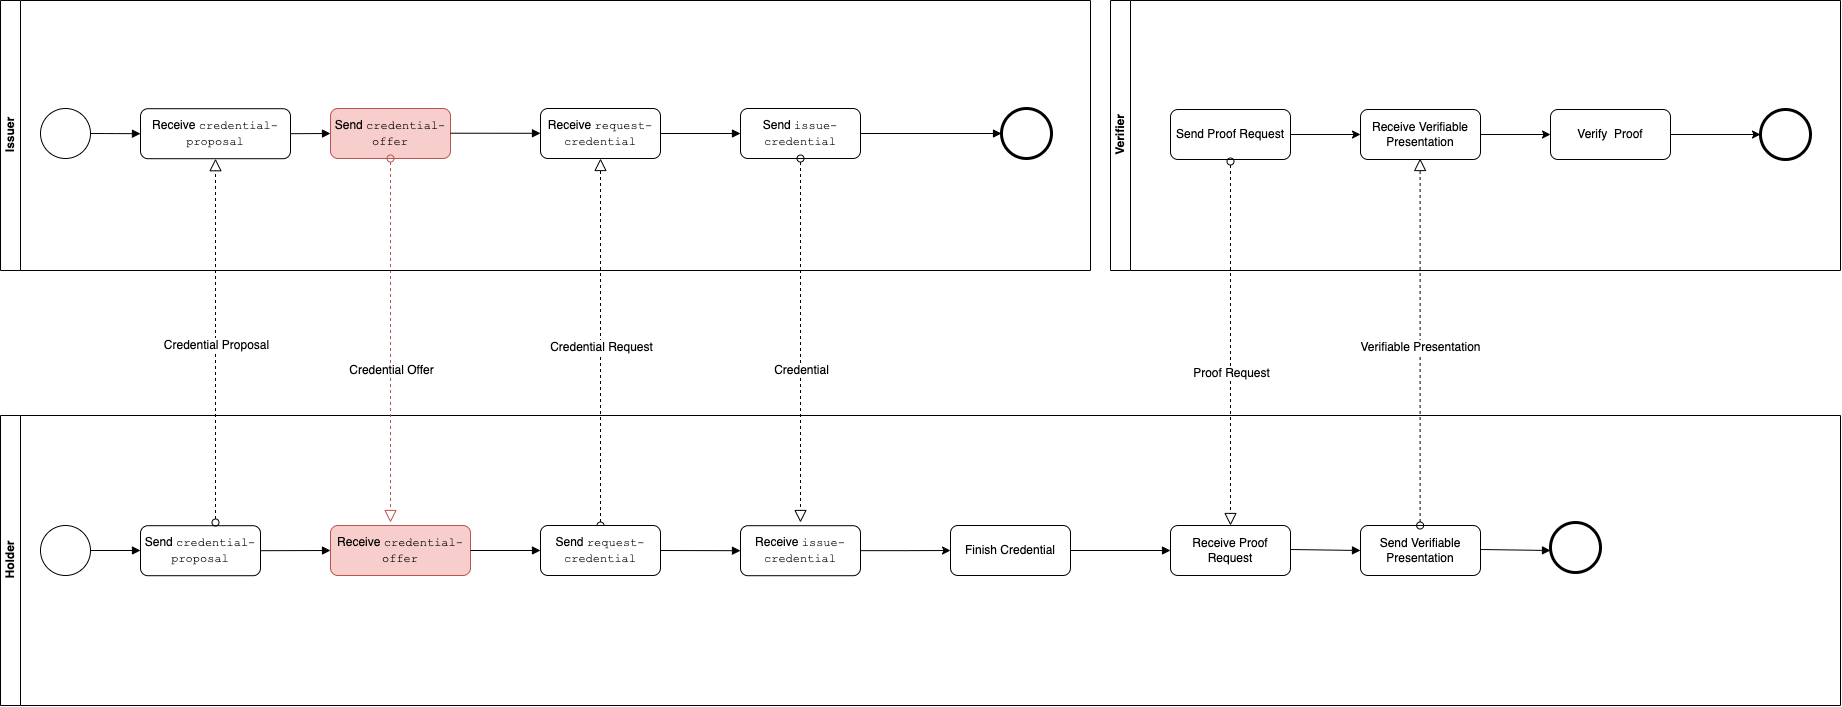

The diagram above was exported from draw.io. Its source (the exported page's mxGraphModel, read from the mxfile embedded in the PNG):
<mxGraphModel dx="975" dy="1140" grid="1" gridSize="10" guides="1" tooltips="1" connect="1" arrows="1" fold="1" page="1" pageScale="1" pageWidth="850" pageHeight="1100" math="0" shadow="0">
  <root>
    <mxCell id="0" />
    <mxCell id="1" parent="0" />
    <mxCell id="zmmnlmOCx7V2377thjEk-9" value="" style="endArrow=block;endFill=1;endSize=6;html=1;exitX=1;exitY=0.5;exitDx=0;exitDy=0;entryX=0;entryY=0.5;entryDx=0;entryDy=0;edgeStyle=orthogonalEdgeStyle;" edge="1" parent="1" source="zmmnlmOCx7V2377thjEk-35" target="2ZCzuItFoeXJOIns-eK0-5">
      <mxGeometry width="100" relative="1" as="geometry">
        <mxPoint x="1169.9999999999989" y="330.65999999999997" as="sourcePoint" />
        <mxPoint x="1907" y="330.9999999999999" as="targetPoint" />
        <Array as="points" />
      </mxGeometry>
    </mxCell>
    <mxCell id="zmmnlmOCx7V2377thjEk-10" value="Holder" style="swimlane;html=1;horizontal=0;startSize=20;container=0;" vertex="1" parent="1">
      <mxGeometry x="1080" y="613" width="1840" height="290" as="geometry">
        <mxRectangle x="140" y="70" width="30" height="60" as="alternateBounds" />
      </mxGeometry>
    </mxCell>
    <mxCell id="zmmnlmOCx7V2377thjEk-11" value="Receive Proof Request" style="shape=ext;rounded=1;html=1;whiteSpace=wrap;" vertex="1" parent="zmmnlmOCx7V2377thjEk-10">
      <mxGeometry x="1170" y="110" width="120" height="50" as="geometry" />
    </mxCell>
    <mxCell id="zmmnlmOCx7V2377thjEk-12" value="" style="shape=mxgraph.bpmn.shape;html=1;verticalLabelPosition=bottom;labelBackgroundColor=#ffffff;verticalAlign=top;align=center;perimeter=ellipsePerimeter;outlineConnect=0;outline=end;symbol=general;" vertex="1" parent="zmmnlmOCx7V2377thjEk-10">
      <mxGeometry x="1550" y="107.00000000000004" width="50" height="50" as="geometry" />
    </mxCell>
    <mxCell id="zmmnlmOCx7V2377thjEk-13" value="" style="endArrow=block;endFill=1;endSize=6;html=1;exitX=1;exitY=0.5;exitDx=0;exitDy=0;entryX=0;entryY=0.5;entryDx=0;entryDy=0;" edge="1" parent="zmmnlmOCx7V2377thjEk-10" target="2ZCzuItFoeXJOIns-eK0-18">
      <mxGeometry width="100" relative="1" as="geometry">
        <mxPoint x="1290.0000000000005" y="134.00000000000045" as="sourcePoint" />
        <mxPoint x="1460" y="134" as="targetPoint" />
        <Array as="points" />
      </mxGeometry>
    </mxCell>
    <mxCell id="2ZCzuItFoeXJOIns-eK0-5" value="Receive &lt;font face=&quot;Courier New&quot;&gt;credential-proposal&lt;/font&gt;" style="shape=ext;rounded=1;html=1;whiteSpace=wrap;" vertex="1" parent="zmmnlmOCx7V2377thjEk-10">
      <mxGeometry x="140" y="-306.8" width="150" height="50" as="geometry" />
    </mxCell>
    <mxCell id="2ZCzuItFoeXJOIns-eK0-6" value="" style="endArrow=block;endFill=1;endSize=6;html=1;exitX=1;exitY=0.5;exitDx=0;exitDy=0;" edge="1" parent="zmmnlmOCx7V2377thjEk-10" source="2ZCzuItFoeXJOIns-eK0-5">
      <mxGeometry width="100" relative="1" as="geometry">
        <mxPoint x="419.94444444444434" y="-251.85555555555555" as="sourcePoint" />
        <mxPoint x="330" y="-282" as="targetPoint" />
      </mxGeometry>
    </mxCell>
    <mxCell id="2ZCzuItFoeXJOIns-eK0-7" value="Send&amp;nbsp;&lt;font face=&quot;Courier New&quot;&gt;credential-proposal&lt;br&gt;&lt;/font&gt;" style="shape=ext;rounded=1;html=1;whiteSpace=wrap;" vertex="1" parent="zmmnlmOCx7V2377thjEk-10">
      <mxGeometry x="140" y="110.20000000000005" width="120" height="50" as="geometry" />
    </mxCell>
    <mxCell id="2ZCzuItFoeXJOIns-eK0-3" value="" style="startArrow=oval;startFill=0;startSize=7;endArrow=block;endFill=0;endSize=10;dashed=1;html=1;entryX=0.5;entryY=1;entryDx=0;entryDy=0;fontColor=#000000;" edge="1" parent="zmmnlmOCx7V2377thjEk-10" target="2ZCzuItFoeXJOIns-eK0-5">
      <mxGeometry width="100" relative="1" as="geometry">
        <mxPoint x="215" y="107" as="sourcePoint" />
        <mxPoint x="200" y="-119.80000000000001" as="targetPoint" />
        <Array as="points" />
      </mxGeometry>
    </mxCell>
    <mxCell id="2ZCzuItFoeXJOIns-eK0-4" value="Credential Proposal" style="text;html=1;resizable=0;points=[];align=center;verticalAlign=middle;labelBackgroundColor=#ffffff;fontColor=#000000;" vertex="1" connectable="0" parent="2ZCzuItFoeXJOIns-eK0-3">
      <mxGeometry x="-0.4223" relative="1" as="geometry">
        <mxPoint y="-73" as="offset" />
      </mxGeometry>
    </mxCell>
    <mxCell id="2ZCzuItFoeXJOIns-eK0-8" value="" style="endArrow=block;endFill=1;endSize=6;html=1;exitX=1;exitY=0.5;exitDx=0;exitDy=0;entryX=0;entryY=0.5;entryDx=0;entryDy=0;" edge="1" parent="zmmnlmOCx7V2377thjEk-10" source="2ZCzuItFoeXJOIns-eK0-7" target="2ZCzuItFoeXJOIns-eK0-14">
      <mxGeometry width="100" relative="1" as="geometry">
        <mxPoint x="211" y="13.700000000000045" as="sourcePoint" />
        <mxPoint x="280" y="135.20000000000005" as="targetPoint" />
        <Array as="points" />
      </mxGeometry>
    </mxCell>
    <mxCell id="2ZCzuItFoeXJOIns-eK0-11" value="Send &lt;font face=&quot;Courier New&quot;&gt;credential-offer&lt;/font&gt;" style="shape=ext;rounded=1;html=1;whiteSpace=wrap;fillColor=#f8cecc;strokeColor=#b85450;" vertex="1" parent="zmmnlmOCx7V2377thjEk-10">
      <mxGeometry x="330" y="-307" width="120" height="50" as="geometry" />
    </mxCell>
    <mxCell id="2ZCzuItFoeXJOIns-eK0-14" value="Receive&amp;nbsp;&lt;span style=&quot;font-family: &amp;#34;courier new&amp;#34;&quot;&gt;credential-offer&lt;/span&gt;" style="shape=ext;rounded=1;html=1;whiteSpace=wrap;fillColor=#f8cecc;strokeColor=#b85450;" vertex="1" parent="zmmnlmOCx7V2377thjEk-10">
      <mxGeometry x="330" y="110" width="140" height="50" as="geometry" />
    </mxCell>
    <mxCell id="2ZCzuItFoeXJOIns-eK0-9" value="" style="startArrow=oval;startFill=0;startSize=7;endArrow=block;endFill=0;endSize=10;dashed=1;html=1;fontColor=#000000;fillColor=#f8cecc;strokeColor=#b85450;" edge="1" parent="zmmnlmOCx7V2377thjEk-10" source="2ZCzuItFoeXJOIns-eK0-11">
      <mxGeometry width="100" relative="1" as="geometry">
        <mxPoint x="470" y="-120" as="sourcePoint" />
        <mxPoint x="390" y="107" as="targetPoint" />
      </mxGeometry>
    </mxCell>
    <mxCell id="2ZCzuItFoeXJOIns-eK0-10" value="Credential Offer" style="text;html=1;resizable=0;points=[];align=center;verticalAlign=middle;labelBackgroundColor=#ffffff;fontColor=#000000;" vertex="1" connectable="0" parent="2ZCzuItFoeXJOIns-eK0-9">
      <mxGeometry x="0.1552" relative="1" as="geometry">
        <mxPoint as="offset" />
      </mxGeometry>
    </mxCell>
    <mxCell id="zmmnlmOCx7V2377thjEk-29" value="Receive&amp;nbsp;&lt;span style=&quot;font-family: &amp;#34;courier new&amp;#34;&quot;&gt;issue-credential&lt;/span&gt;" style="shape=ext;rounded=1;html=1;whiteSpace=wrap;" vertex="1" parent="zmmnlmOCx7V2377thjEk-10">
      <mxGeometry x="740" y="110.2" width="120" height="50" as="geometry" />
    </mxCell>
    <mxCell id="zmmnlmOCx7V2377thjEk-31" value="Finish Credential" style="shape=ext;rounded=1;html=1;whiteSpace=wrap;" vertex="1" parent="zmmnlmOCx7V2377thjEk-10">
      <mxGeometry x="950" y="110" width="120" height="50" as="geometry" />
    </mxCell>
    <mxCell id="zmmnlmOCx7V2377thjEk-28" value="" style="edgeStyle=orthogonalEdgeStyle;rounded=0;html=1;jettySize=auto;orthogonalLoop=1;" edge="1" parent="zmmnlmOCx7V2377thjEk-10" source="zmmnlmOCx7V2377thjEk-29" target="zmmnlmOCx7V2377thjEk-31">
      <mxGeometry relative="1" as="geometry" />
    </mxCell>
    <mxCell id="zmmnlmOCx7V2377thjEk-32" value="" style="endArrow=block;endFill=1;endSize=6;html=1;entryX=0;entryY=0.5;entryDx=0;entryDy=0;exitX=1;exitY=0.5;exitDx=0;exitDy=0;" edge="1" parent="zmmnlmOCx7V2377thjEk-10" source="zmmnlmOCx7V2377thjEk-31" target="zmmnlmOCx7V2377thjEk-11">
      <mxGeometry width="100" relative="1" as="geometry">
        <mxPoint x="990" y="135" as="sourcePoint" />
        <mxPoint x="1010" y="170" as="targetPoint" />
        <Array as="points" />
      </mxGeometry>
    </mxCell>
    <mxCell id="2ZCzuItFoeXJOIns-eK0-18" value="Send Verifiable Presentation&lt;span style=&quot;color: rgba(0 , 0 , 0 , 0) ; font-family: monospace ; font-size: 0px&quot;&gt;Verifiable3CmxGraphModel%3E%3Croot%3E%3CmxCell%20id%3D%220%22%2F%3E%3CmxCell%20id%3D%221%22%20parent%3D%220%22%2F%3E%3CmxCell%20id%3D%222%22%20value%3D%22%22%20style%3D%22endArrow%3Dblock%3BendFill%3D1%3BendSize%3D6%3Bhtml%3D1%3BexitX%3D1%3BexitY%3D0.5%3BexitDx%3D0%3BexitDy%3D0%3BentryX%3D0%3BentryY%3D0.5%3BentryDx%3D0%3BentryDy%3D0%3B%22%20edge%3D%221%22%20target%3D%223%22%20parent%3D%221%22%3E%3CmxGeometry%20width%3D%22100%22%20relative%3D%221%22%20as%3D%22geometry%22%3E%3CmxPoint%20x%3D%222370.0000000000005%22%20y%3D%22747.0000000000005%22%20as%3D%22sourcePoint%22%2F%3E%3CmxPoint%20x%3D%221460%22%20y%3D%22134%22%20as%3D%22targetPoint%22%2F%3E%3CArray%20as%3D%22points%22%2F%3E%3C%2FmxGeometry%3E%3C%2FmxCell%3E%3CmxCell%20id%3D%223%22%20value%3D%22Receive%20Proof%20Request%22%20style%3D%22shape%3Dext%3Brounded%3D1%3Bhtml%3D1%3BwhiteSpace%3Dwrap%3B%22%20vertex%3D%221%22%20parent%3D%221%22%3E%3CmxGeometry%20x%3D%222440%22%20y%3D%22723%22%20width%3D%22120%22%20height%3D%2250%22%20as%3D%22geometry%22%2F%3E%3C%2FmxCell%3E%3C%2Froot%3E%3C%2FmxGraphModel%3E&lt;/span&gt;" style="shape=ext;rounded=1;html=1;whiteSpace=wrap;" vertex="1" parent="zmmnlmOCx7V2377thjEk-10">
      <mxGeometry x="1360" y="110.00000000000004" width="120" height="50" as="geometry" />
    </mxCell>
    <mxCell id="2ZCzuItFoeXJOIns-eK0-19" value="" style="endArrow=block;endFill=1;endSize=6;html=1;exitX=1;exitY=0.5;exitDx=0;exitDy=0;entryX=0;entryY=0.5;entryDx=0;entryDy=0;" edge="1" parent="zmmnlmOCx7V2377thjEk-10">
      <mxGeometry width="100" relative="1" as="geometry">
        <mxPoint x="1480.0000000000005" y="134.00000000000045" as="sourcePoint" />
        <mxPoint x="1550" y="135" as="targetPoint" />
        <Array as="points" />
      </mxGeometry>
    </mxCell>
    <mxCell id="zmmnlmOCx7V2377thjEk-14" value="Issuer&lt;br&gt;" style="swimlane;html=1;horizontal=0;startSize=20;container=0;" vertex="1" parent="1">
      <mxGeometry x="1080" y="198" width="1090" height="270" as="geometry">
        <mxRectangle x="140" y="70" width="30" height="60" as="alternateBounds" />
      </mxGeometry>
    </mxCell>
    <mxCell id="2ZCzuItFoeXJOIns-eK0-16" value="" style="endArrow=block;endFill=1;endSize=6;html=1;exitX=1;exitY=0.5;exitDx=0;exitDy=0;entryX=0;entryY=0.5;entryDx=0;entryDy=0;" edge="1" parent="zmmnlmOCx7V2377thjEk-14">
      <mxGeometry width="100" relative="1" as="geometry">
        <mxPoint x="450" y="132.71000000000006" as="sourcePoint" />
        <mxPoint x="540" y="132.79999999999998" as="targetPoint" />
        <Array as="points" />
      </mxGeometry>
    </mxCell>
    <mxCell id="zmmnlmOCx7V2377thjEk-21" value="Send &lt;font face=&quot;Courier New&quot;&gt;issue-credential&lt;/font&gt;" style="shape=ext;rounded=1;html=1;whiteSpace=wrap;" vertex="1" parent="zmmnlmOCx7V2377thjEk-14">
      <mxGeometry x="740" y="108" width="120" height="50" as="geometry" />
    </mxCell>
    <mxCell id="zmmnlmOCx7V2377thjEk-16" value="" style="startArrow=oval;startFill=0;startSize=7;endArrow=block;endFill=0;endSize=10;dashed=1;html=1;exitX=0.5;exitY=0;exitDx=0;exitDy=0;entryX=0.5;entryY=1;entryDx=0;entryDy=0;fontColor=#000000;" edge="1" parent="1" source="zmmnlmOCx7V2377thjEk-27" target="zmmnlmOCx7V2377thjEk-24">
      <mxGeometry width="100" relative="1" as="geometry">
        <mxPoint x="1610" y="573" as="sourcePoint" />
        <mxPoint x="1680" y="493" as="targetPoint" />
        <Array as="points" />
      </mxGeometry>
    </mxCell>
    <mxCell id="zmmnlmOCx7V2377thjEk-17" value="Credential Request" style="text;html=1;resizable=0;points=[];align=center;verticalAlign=middle;labelBackgroundColor=#ffffff;fontColor=#000000;" vertex="1" connectable="0" parent="zmmnlmOCx7V2377thjEk-16">
      <mxGeometry x="-0.4223" relative="1" as="geometry">
        <mxPoint y="-73" as="offset" />
      </mxGeometry>
    </mxCell>
    <mxCell id="zmmnlmOCx7V2377thjEk-18" value="" style="startArrow=oval;startFill=0;startSize=7;endArrow=block;endFill=0;endSize=10;dashed=1;html=1;exitX=0.5;exitY=1;exitDx=0;exitDy=0;fontColor=#000000;" edge="1" parent="1" source="zmmnlmOCx7V2377thjEk-21">
      <mxGeometry width="100" relative="1" as="geometry">
        <mxPoint x="1900" y="493" as="sourcePoint" />
        <mxPoint x="1880" y="720" as="targetPoint" />
      </mxGeometry>
    </mxCell>
    <mxCell id="zmmnlmOCx7V2377thjEk-19" value="Credential" style="text;html=1;resizable=0;points=[];align=center;verticalAlign=middle;labelBackgroundColor=#ffffff;fontColor=#000000;" vertex="1" connectable="0" parent="zmmnlmOCx7V2377thjEk-18">
      <mxGeometry x="0.1552" relative="1" as="geometry">
        <mxPoint as="offset" />
      </mxGeometry>
    </mxCell>
    <mxCell id="zmmnlmOCx7V2377thjEk-22" value="" style="endArrow=block;endFill=1;endSize=6;html=1;exitX=1;exitY=0.5;exitDx=0;exitDy=0;entryX=0;entryY=0.5;entryDx=0;entryDy=0;" edge="1" parent="1" source="zmmnlmOCx7V2377thjEk-21" target="zmmnlmOCx7V2377thjEk-23">
      <mxGeometry width="100" relative="1" as="geometry">
        <mxPoint x="2030" y="315.5" as="sourcePoint" />
        <mxPoint x="1920" y="330.9999999999999" as="targetPoint" />
      </mxGeometry>
    </mxCell>
    <mxCell id="zmmnlmOCx7V2377thjEk-23" value="" style="shape=mxgraph.bpmn.shape;html=1;verticalLabelPosition=bottom;labelBackgroundColor=#ffffff;verticalAlign=top;align=center;perimeter=ellipsePerimeter;outlineConnect=0;outline=end;symbol=general;" vertex="1" parent="1">
      <mxGeometry x="2081" y="306" width="50" height="50" as="geometry" />
    </mxCell>
    <mxCell id="zmmnlmOCx7V2377thjEk-24" value="Receive &lt;font face=&quot;Courier New&quot;&gt;request-credential&lt;/font&gt;" style="shape=ext;rounded=1;html=1;whiteSpace=wrap;" vertex="1" parent="1">
      <mxGeometry x="1620" y="306" width="120" height="50" as="geometry" />
    </mxCell>
    <mxCell id="zmmnlmOCx7V2377thjEk-25" value="" style="endArrow=block;endFill=1;endSize=6;html=1;exitX=1;exitY=0.5;exitDx=0;exitDy=0;entryX=0;entryY=0.5;entryDx=0;entryDy=0;" edge="1" parent="1" source="zmmnlmOCx7V2377thjEk-24" target="zmmnlmOCx7V2377thjEk-21">
      <mxGeometry width="100" relative="1" as="geometry">
        <mxPoint x="1899.9444444444443" y="360.94444444444446" as="sourcePoint" />
        <mxPoint x="1959.1111111111113" y="360.94444444444446" as="targetPoint" />
      </mxGeometry>
    </mxCell>
    <mxCell id="zmmnlmOCx7V2377thjEk-26" value="" style="shape=mxgraph.bpmn.shape;html=1;verticalLabelPosition=bottom;labelBackgroundColor=#ffffff;verticalAlign=top;align=center;perimeter=ellipsePerimeter;outlineConnect=0;outline=standard;symbol=general;" vertex="1" parent="1">
      <mxGeometry x="1120" y="723" width="50" height="50" as="geometry" />
    </mxCell>
    <mxCell id="zmmnlmOCx7V2377thjEk-27" value="Send&amp;nbsp;&lt;font face=&quot;Courier New&quot;&gt;request-credential&lt;/font&gt;" style="shape=ext;rounded=1;html=1;whiteSpace=wrap;" vertex="1" parent="1">
      <mxGeometry x="1620" y="723" width="120" height="50" as="geometry" />
    </mxCell>
    <mxCell id="zmmnlmOCx7V2377thjEk-30" value="" style="endArrow=block;endFill=1;endSize=6;html=1;exitX=1;exitY=0.5;exitDx=0;exitDy=0;entryX=0;entryY=0.5;entryDx=0;entryDy=0;" edge="1" parent="1" source="zmmnlmOCx7V2377thjEk-27" target="zmmnlmOCx7V2377thjEk-29">
      <mxGeometry width="100" relative="1" as="geometry">
        <mxPoint x="1691" y="626.5" as="sourcePoint" />
        <mxPoint x="1811" y="666.5" as="targetPoint" />
        <Array as="points" />
      </mxGeometry>
    </mxCell>
    <mxCell id="zmmnlmOCx7V2377thjEk-33" value="" style="endArrow=block;endFill=1;endSize=6;html=1;exitX=1;exitY=0.5;exitDx=0;exitDy=0;" edge="1" parent="1" source="zmmnlmOCx7V2377thjEk-26">
      <mxGeometry width="100" relative="1" as="geometry">
        <mxPoint x="1180" y="758" as="sourcePoint" />
        <mxPoint x="1220" y="748" as="targetPoint" />
        <Array as="points" />
      </mxGeometry>
    </mxCell>
    <mxCell id="zmmnlmOCx7V2377thjEk-35" value="" style="shape=mxgraph.bpmn.shape;html=1;verticalLabelPosition=bottom;labelBackgroundColor=#ffffff;verticalAlign=top;align=center;perimeter=ellipsePerimeter;outlineConnect=0;outline=standard;symbol=general;" vertex="1" parent="1">
      <mxGeometry x="1120" y="306" width="50" height="50" as="geometry" />
    </mxCell>
    <mxCell id="2ZCzuItFoeXJOIns-eK0-1" value="Verifier" style="swimlane;html=1;horizontal=0;startSize=20;container=0;" vertex="1" parent="1">
      <mxGeometry x="2190" y="198" width="730" height="270" as="geometry">
        <mxRectangle x="140" y="70" width="30" height="60" as="alternateBounds" />
      </mxGeometry>
    </mxCell>
    <mxCell id="zmmnlmOCx7V2377thjEk-5" value="Send Proof Request" style="shape=ext;rounded=1;html=1;whiteSpace=wrap;strokeColor=#000000;" vertex="1" parent="2ZCzuItFoeXJOIns-eK0-1">
      <mxGeometry x="60" y="109" width="120" height="50" as="geometry" />
    </mxCell>
    <mxCell id="zmmnlmOCx7V2377thjEk-6" value="" style="endArrow=classic;html=1;rounded=0;strokeColor=#000000;exitX=1;exitY=0.5;exitDx=0;exitDy=0;" edge="1" parent="2ZCzuItFoeXJOIns-eK0-1" source="zmmnlmOCx7V2377thjEk-5">
      <mxGeometry width="50" height="50" relative="1" as="geometry">
        <mxPoint x="420" y="589" as="sourcePoint" />
        <mxPoint x="250" y="134" as="targetPoint" />
      </mxGeometry>
    </mxCell>
    <mxCell id="zmmnlmOCx7V2377thjEk-7" value="" style="shape=mxgraph.bpmn.shape;html=1;verticalLabelPosition=bottom;labelBackgroundColor=#ffffff;verticalAlign=top;align=center;perimeter=ellipsePerimeter;outlineConnect=0;outline=end;symbol=general;" vertex="1" parent="2ZCzuItFoeXJOIns-eK0-1">
      <mxGeometry x="650" y="109" width="50" height="50" as="geometry" />
    </mxCell>
    <mxCell id="2ZCzuItFoeXJOIns-eK0-26" style="edgeStyle=orthogonalEdgeStyle;rounded=0;orthogonalLoop=1;jettySize=auto;html=1;exitX=1;exitY=0.5;exitDx=0;exitDy=0;entryX=0;entryY=0.5;entryDx=0;entryDy=0;strokeColor=#000000;" edge="1" parent="2ZCzuItFoeXJOIns-eK0-1" source="2ZCzuItFoeXJOIns-eK0-25" target="2ZCzuItFoeXJOIns-eK0-27">
      <mxGeometry relative="1" as="geometry" />
    </mxCell>
    <mxCell id="2ZCzuItFoeXJOIns-eK0-25" value="Receive Verifiable Presentation&lt;span style=&quot;color: rgba(0 , 0 , 0 , 0) ; font-family: monospace ; font-size: 0px&quot;&gt;Verifiable3CmxGraphModel%3E%3Croot%3E%3CmxCell%20id%3D%220%22%2F%3E%3CmxCell%20id%3D%221%22%20parent%3D%220%22%2F%3E%3CmxCell%20id%3D%222%22%20value%3D%22%22%20style%3D%22endArrow%3Dblock%3BendFill%3D1%3BendSize%3D6%3Bhtml%3D1%3BexitX%3D1%3BexitY%3D0.5%3BexitDx%3D0%3BexitDy%3D0%3BentryX%3D0%3BentryY%3D0.5%3BentryDx%3D0%3BentryDy%3D0%3B%22%20edge%3D%221%22%20target%3D%223%22%20parent%3D%221%22%3E%3CmxGeometry%20width%3D%22100%22%20relative%3D%221%22%20as%3D%22geometry%22%3E%3CmxPoint%20x%3D%222370.0000000000005%22%20y%3D%22747.0000000000005%22%20as%3D%22sourcePoint%22%2F%3E%3CmxPoint%20x%3D%221460%22%20y%3D%22134%22%20as%3D%22targetPoint%22%2F%3E%3CArray%20as%3D%22points%22%2F%3E%3C%2FmxGeometry%3E%3C%2FmxCell%3E%3CmxCell%20id%3D%223%22%20value%3D%22Receive%20Proof%20Request%22%20style%3D%22shape%3Dext%3Brounded%3D1%3Bhtml%3D1%3BwhiteSpace%3Dwrap%3B%22%20vertex%3D%221%22%20parent%3D%221%22%3E%3CmxGeometry%20x%3D%222440%22%20y%3D%22723%22%20width%3D%22120%22%20height%3D%2250%22%20as%3D%22geometry%22%2F%3E%3C%2FmxCell%3E%3C%2Froot%3E%3C%2FmxGraphModel%3E&lt;/span&gt;" style="shape=ext;rounded=1;html=1;whiteSpace=wrap;strokeColor=#000000;" vertex="1" parent="2ZCzuItFoeXJOIns-eK0-1">
      <mxGeometry x="250" y="109" width="120" height="50" as="geometry" />
    </mxCell>
    <mxCell id="2ZCzuItFoeXJOIns-eK0-28" style="edgeStyle=orthogonalEdgeStyle;rounded=0;orthogonalLoop=1;jettySize=auto;html=1;entryX=0;entryY=0.5;entryDx=0;entryDy=0;strokeColor=#000000;" edge="1" parent="2ZCzuItFoeXJOIns-eK0-1" source="2ZCzuItFoeXJOIns-eK0-27" target="zmmnlmOCx7V2377thjEk-7">
      <mxGeometry relative="1" as="geometry" />
    </mxCell>
    <mxCell id="2ZCzuItFoeXJOIns-eK0-27" value="Verify&amp;nbsp; Proof&lt;span style=&quot;color: rgba(0 , 0 , 0 , 0) ; font-family: monospace ; font-size: 0px&quot;&gt;Verifiable3CmxGraphModel%3E%3Croot%3E%3CmxCell%20id%3D%220%22%2F%3E%3CmxCell%20id%3D%221%22%20parent%3D%220%22%2F%3E%3CmxCell%20id%3D%222%22%20value%3D%22%22%20style%3D%22endArrow%3Dblock%3BendFill%3D1%3BendSize%3D6%3Bhtml%3D1%3BexitX%3D1%3BexitY%3D0.5%3BexitDx%3D0%3BexitDy%3D0%3BentryX%3D0%3BentryY%3D0.5%3BentryDx%3D0%3BentryDy%3D0%3B%22%20edge%3D%221%22%20target%3D%223%22%20parent%3D%221%22%3E%3CmxGeometry%20width%3D%22100%22%20relative%3D%221%22%20as%3D%22geometry%22%3E%3CmxPoint%20x%3D%222370.0000000000005%22%20y%3D%22747.0000000000005%22%20as%3D%22sourcePoint%22%2F%3E%3CmxPoint%20x%3D%221460%22%20y%3D%22134%22%20as%3D%22targetPoint%22%2F%3E%3CArray%20as%3D%22points%22%2F%3E%3C%2FmxGeometry%3E%3C%2FmxCell%3E%3CmxCell%20id%3D%223%22%20value%3D%22Receive%20Proof%20Request%22%20style%3D%22shape%3Dext%3Brounded%3D1%3Bhtml%3D1%3BwhiteSpace%3Dwrap%3B%22%20vertex%3D%221%22%20parent%3D%221%22%3E%3CmxGeometry%20x%3D%222440%22%20y%3D%22723%22%20width%3D%22120%22%20height%3D%2250%22%20as%3D%22geometry%22%2F%3E%3C%2FmxCell%3E%3C%2Froot%3E%3C%2FmxGraphModel%3E&lt;/span&gt;" style="shape=ext;rounded=1;html=1;whiteSpace=wrap;strokeColor=#000000;" vertex="1" parent="2ZCzuItFoeXJOIns-eK0-1">
      <mxGeometry x="440" y="109" width="120" height="50" as="geometry" />
    </mxCell>
    <mxCell id="2ZCzuItFoeXJOIns-eK0-15" value="" style="endArrow=block;endFill=1;endSize=6;html=1;entryX=0;entryY=0.5;entryDx=0;entryDy=0;exitX=1;exitY=0.5;exitDx=0;exitDy=0;" edge="1" parent="1" source="2ZCzuItFoeXJOIns-eK0-14" target="zmmnlmOCx7V2377thjEk-27">
      <mxGeometry width="100" relative="1" as="geometry">
        <mxPoint x="1560" y="748" as="sourcePoint" />
        <mxPoint x="1600" y="747.71" as="targetPoint" />
        <Array as="points" />
      </mxGeometry>
    </mxCell>
    <mxCell id="2ZCzuItFoeXJOIns-eK0-21" value="" style="startArrow=oval;startFill=0;startSize=7;endArrow=block;endFill=0;endSize=10;dashed=1;html=1;exitX=0.5;exitY=1;exitDx=0;exitDy=0;fontColor=#000000;" edge="1" parent="1">
      <mxGeometry width="100" relative="1" as="geometry">
        <mxPoint x="2310" y="358.9999999999999" as="sourcePoint" />
        <mxPoint x="2310" y="723" as="targetPoint" />
      </mxGeometry>
    </mxCell>
    <mxCell id="2ZCzuItFoeXJOIns-eK0-22" value="Proof Request" style="text;html=1;resizable=0;points=[];align=center;verticalAlign=middle;labelBackgroundColor=#ffffff;fontColor=#000000;" vertex="1" connectable="0" parent="2ZCzuItFoeXJOIns-eK0-21">
      <mxGeometry x="0.1552" relative="1" as="geometry">
        <mxPoint as="offset" />
      </mxGeometry>
    </mxCell>
    <mxCell id="2ZCzuItFoeXJOIns-eK0-23" value="" style="startArrow=oval;startFill=0;startSize=7;endArrow=block;endFill=0;endSize=10;dashed=1;html=1;exitX=0.5;exitY=0;exitDx=0;exitDy=0;entryX=0.5;entryY=1;entryDx=0;entryDy=0;fontColor=#000000;" edge="1" parent="1">
      <mxGeometry width="100" relative="1" as="geometry">
        <mxPoint x="2499.62" y="723" as="sourcePoint" />
        <mxPoint x="2499.62" y="355.9999999999999" as="targetPoint" />
        <Array as="points" />
      </mxGeometry>
    </mxCell>
    <mxCell id="2ZCzuItFoeXJOIns-eK0-24" value="Verifiable Presentation" style="text;html=1;resizable=0;points=[];align=center;verticalAlign=middle;labelBackgroundColor=#ffffff;fontColor=#000000;" vertex="1" connectable="0" parent="2ZCzuItFoeXJOIns-eK0-23">
      <mxGeometry x="-0.4223" relative="1" as="geometry">
        <mxPoint y="-73" as="offset" />
      </mxGeometry>
    </mxCell>
  </root>
</mxGraphModel>